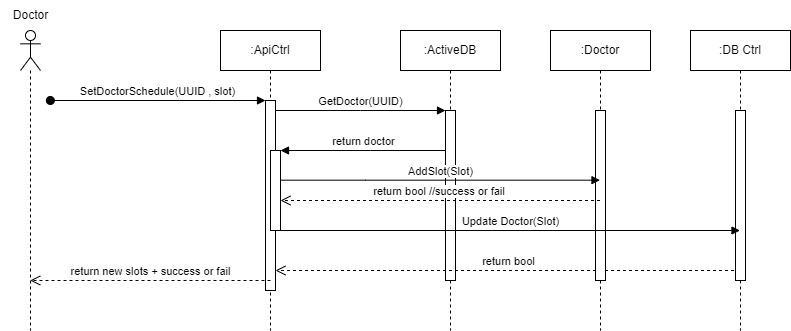

The diagram above was exported from draw.io. Its source (the exported page's mxGraphModel, read from the mxfile embedded in the PNG):
<mxGraphModel dx="1032" dy="462" grid="1" gridSize="10" guides="1" tooltips="1" connect="1" arrows="1" fold="1" page="1" pageScale="1" pageWidth="850" pageHeight="1100" math="0" shadow="0">
  <root>
    <mxCell id="0" />
    <mxCell id="1" parent="0" />
    <mxCell id="aM9ryv3xv72pqoxQDRHE-1" value=":ApiCtrl" style="shape=umlLifeline;perimeter=lifelinePerimeter;whiteSpace=wrap;html=1;container=0;dropTarget=0;collapsible=0;recursiveResize=0;outlineConnect=0;portConstraint=eastwest;newEdgeStyle={&quot;edgeStyle&quot;:&quot;elbowEdgeStyle&quot;,&quot;elbow&quot;:&quot;vertical&quot;,&quot;curved&quot;:0,&quot;rounded&quot;:0};" parent="1" vertex="1">
      <mxGeometry x="250" y="120" width="100" height="300" as="geometry" />
    </mxCell>
    <mxCell id="aM9ryv3xv72pqoxQDRHE-2" value="" style="html=1;points=[];perimeter=orthogonalPerimeter;outlineConnect=0;targetShapes=umlLifeline;portConstraint=eastwest;newEdgeStyle={&quot;edgeStyle&quot;:&quot;elbowEdgeStyle&quot;,&quot;elbow&quot;:&quot;vertical&quot;,&quot;curved&quot;:0,&quot;rounded&quot;:0};" parent="aM9ryv3xv72pqoxQDRHE-1" vertex="1">
      <mxGeometry x="45" y="70" width="10" height="190" as="geometry" />
    </mxCell>
    <mxCell id="aM9ryv3xv72pqoxQDRHE-3" value="SetDoctorSchedule(UUID , slot)" style="html=1;verticalAlign=bottom;startArrow=oval;endArrow=block;startSize=8;edgeStyle=elbowEdgeStyle;elbow=vertical;curved=0;rounded=0;" parent="aM9ryv3xv72pqoxQDRHE-1" target="aM9ryv3xv72pqoxQDRHE-2" edge="1">
      <mxGeometry relative="1" as="geometry">
        <mxPoint x="-170.1481458875868" y="70" as="sourcePoint" />
      </mxGeometry>
    </mxCell>
    <mxCell id="aM9ryv3xv72pqoxQDRHE-4" value="" style="html=1;points=[];perimeter=orthogonalPerimeter;outlineConnect=0;targetShapes=umlLifeline;portConstraint=eastwest;newEdgeStyle={&quot;edgeStyle&quot;:&quot;elbowEdgeStyle&quot;,&quot;elbow&quot;:&quot;vertical&quot;,&quot;curved&quot;:0,&quot;rounded&quot;:0};" parent="aM9ryv3xv72pqoxQDRHE-1" vertex="1">
      <mxGeometry x="50" y="120" width="10" height="80" as="geometry" />
    </mxCell>
    <mxCell id="aM9ryv3xv72pqoxQDRHE-5" value=":ActiveDB" style="shape=umlLifeline;perimeter=lifelinePerimeter;whiteSpace=wrap;html=1;container=0;dropTarget=0;collapsible=0;recursiveResize=0;outlineConnect=0;portConstraint=eastwest;newEdgeStyle={&quot;edgeStyle&quot;:&quot;elbowEdgeStyle&quot;,&quot;elbow&quot;:&quot;vertical&quot;,&quot;curved&quot;:0,&quot;rounded&quot;:0};" parent="1" vertex="1">
      <mxGeometry x="430" y="120" width="100" height="300" as="geometry" />
    </mxCell>
    <mxCell id="aM9ryv3xv72pqoxQDRHE-6" value="" style="html=1;points=[];perimeter=orthogonalPerimeter;outlineConnect=0;targetShapes=umlLifeline;portConstraint=eastwest;newEdgeStyle={&quot;edgeStyle&quot;:&quot;elbowEdgeStyle&quot;,&quot;elbow&quot;:&quot;vertical&quot;,&quot;curved&quot;:0,&quot;rounded&quot;:0};" parent="aM9ryv3xv72pqoxQDRHE-5" vertex="1">
      <mxGeometry x="45" y="80" width="10" height="170" as="geometry" />
    </mxCell>
    <mxCell id="aM9ryv3xv72pqoxQDRHE-7" value="GetDoctor(UUID)" style="html=1;verticalAlign=bottom;endArrow=block;edgeStyle=elbowEdgeStyle;elbow=vertical;curved=0;rounded=0;" parent="1" source="aM9ryv3xv72pqoxQDRHE-2" target="aM9ryv3xv72pqoxQDRHE-6" edge="1">
      <mxGeometry relative="1" as="geometry">
        <mxPoint x="405" y="210" as="sourcePoint" />
        <Array as="points">
          <mxPoint x="390" y="200" />
        </Array>
      </mxGeometry>
    </mxCell>
    <mxCell id="aM9ryv3xv72pqoxQDRHE-8" value="return bool" style="html=1;verticalAlign=bottom;endArrow=open;dashed=1;endSize=8;edgeStyle=elbowEdgeStyle;elbow=vertical;curved=0;rounded=0;" parent="1" source="ln1A3WXTOa9b_VOVzumd-15" target="aM9ryv3xv72pqoxQDRHE-2" edge="1">
      <mxGeometry relative="1" as="geometry">
        <mxPoint x="405" y="285" as="targetPoint" />
        <Array as="points">
          <mxPoint x="400" y="360" />
        </Array>
      </mxGeometry>
    </mxCell>
    <mxCell id="aM9ryv3xv72pqoxQDRHE-9" value="return doctor" style="html=1;verticalAlign=bottom;endArrow=block;edgeStyle=elbowEdgeStyle;elbow=vertical;curved=0;rounded=0;" parent="1" source="aM9ryv3xv72pqoxQDRHE-6" target="aM9ryv3xv72pqoxQDRHE-4" edge="1">
      <mxGeometry relative="1" as="geometry">
        <mxPoint x="385" y="240" as="sourcePoint" />
        <Array as="points">
          <mxPoint x="400" y="240" />
        </Array>
      </mxGeometry>
    </mxCell>
    <mxCell id="ln1A3WXTOa9b_VOVzumd-1" value="" style="shape=umlLifeline;perimeter=lifelinePerimeter;whiteSpace=wrap;html=1;container=1;dropTarget=0;collapsible=0;recursiveResize=0;outlineConnect=0;portConstraint=eastwest;newEdgeStyle={&quot;curved&quot;:0,&quot;rounded&quot;:0};participant=umlActor;" vertex="1" parent="1">
      <mxGeometry x="50" y="120" width="20" height="300" as="geometry" />
    </mxCell>
    <mxCell id="ln1A3WXTOa9b_VOVzumd-2" value="Doctor" style="text;html=1;align=center;verticalAlign=middle;resizable=0;points=[];autosize=1;strokeColor=none;fillColor=none;" vertex="1" parent="1">
      <mxGeometry x="30" y="90" width="60" height="30" as="geometry" />
    </mxCell>
    <mxCell id="ln1A3WXTOa9b_VOVzumd-11" value=":Doctor" style="shape=umlLifeline;perimeter=lifelinePerimeter;whiteSpace=wrap;html=1;container=0;dropTarget=0;collapsible=0;recursiveResize=0;outlineConnect=0;portConstraint=eastwest;newEdgeStyle={&quot;edgeStyle&quot;:&quot;elbowEdgeStyle&quot;,&quot;elbow&quot;:&quot;vertical&quot;,&quot;curved&quot;:0,&quot;rounded&quot;:0};" vertex="1" parent="1">
      <mxGeometry x="580" y="120" width="100" height="300" as="geometry" />
    </mxCell>
    <mxCell id="ln1A3WXTOa9b_VOVzumd-12" value="" style="html=1;points=[];perimeter=orthogonalPerimeter;outlineConnect=0;targetShapes=umlLifeline;portConstraint=eastwest;newEdgeStyle={&quot;edgeStyle&quot;:&quot;elbowEdgeStyle&quot;,&quot;elbow&quot;:&quot;vertical&quot;,&quot;curved&quot;:0,&quot;rounded&quot;:0};" vertex="1" parent="ln1A3WXTOa9b_VOVzumd-11">
      <mxGeometry x="45" y="80" width="10" height="170" as="geometry" />
    </mxCell>
    <mxCell id="ln1A3WXTOa9b_VOVzumd-13" value="AddSlot(Slot)" style="html=1;verticalAlign=bottom;endArrow=block;edgeStyle=elbowEdgeStyle;elbow=vertical;curved=0;rounded=0;" edge="1" parent="1" target="ln1A3WXTOa9b_VOVzumd-11">
      <mxGeometry relative="1" as="geometry">
        <mxPoint x="310" y="269.68" as="sourcePoint" />
        <Array as="points">
          <mxPoint x="395" y="269.68" />
        </Array>
        <mxPoint x="480" y="269.68" as="targetPoint" />
      </mxGeometry>
    </mxCell>
    <mxCell id="ln1A3WXTOa9b_VOVzumd-14" value="return bool //success or fail&amp;nbsp;" style="html=1;verticalAlign=bottom;endArrow=open;dashed=1;endSize=8;edgeStyle=elbowEdgeStyle;elbow=vertical;curved=0;rounded=0;" edge="1" parent="1" source="ln1A3WXTOa9b_VOVzumd-11">
      <mxGeometry relative="1" as="geometry">
        <mxPoint x="310" y="290" as="targetPoint" />
        <Array as="points">
          <mxPoint x="535" y="290" />
        </Array>
        <mxPoint x="610" y="290" as="sourcePoint" />
      </mxGeometry>
    </mxCell>
    <mxCell id="ln1A3WXTOa9b_VOVzumd-15" value=":DB Ctrl" style="shape=umlLifeline;perimeter=lifelinePerimeter;whiteSpace=wrap;html=1;container=0;dropTarget=0;collapsible=0;recursiveResize=0;outlineConnect=0;portConstraint=eastwest;newEdgeStyle={&quot;edgeStyle&quot;:&quot;elbowEdgeStyle&quot;,&quot;elbow&quot;:&quot;vertical&quot;,&quot;curved&quot;:0,&quot;rounded&quot;:0};" vertex="1" parent="1">
      <mxGeometry x="720" y="120" width="100" height="300" as="geometry" />
    </mxCell>
    <mxCell id="ln1A3WXTOa9b_VOVzumd-16" value="" style="html=1;points=[];perimeter=orthogonalPerimeter;outlineConnect=0;targetShapes=umlLifeline;portConstraint=eastwest;newEdgeStyle={&quot;edgeStyle&quot;:&quot;elbowEdgeStyle&quot;,&quot;elbow&quot;:&quot;vertical&quot;,&quot;curved&quot;:0,&quot;rounded&quot;:0};" vertex="1" parent="ln1A3WXTOa9b_VOVzumd-15">
      <mxGeometry x="45" y="80" width="10" height="170" as="geometry" />
    </mxCell>
    <mxCell id="ln1A3WXTOa9b_VOVzumd-17" value="Update Doctor(Slot)" style="html=1;verticalAlign=bottom;endArrow=block;edgeStyle=elbowEdgeStyle;elbow=vertical;curved=0;rounded=0;" edge="1" parent="1" target="ln1A3WXTOa9b_VOVzumd-15">
      <mxGeometry relative="1" as="geometry">
        <mxPoint x="310" y="320" as="sourcePoint" />
        <Array as="points">
          <mxPoint x="750" y="320" />
        </Array>
        <mxPoint x="630" y="320.32" as="targetPoint" />
      </mxGeometry>
    </mxCell>
    <mxCell id="ln1A3WXTOa9b_VOVzumd-18" value="return new slots + success or fail" style="html=1;verticalAlign=bottom;endArrow=open;dashed=1;endSize=8;edgeStyle=elbowEdgeStyle;elbow=vertical;curved=0;rounded=0;" edge="1" parent="1" target="ln1A3WXTOa9b_VOVzumd-1">
      <mxGeometry x="-0.0002" relative="1" as="geometry">
        <mxPoint x="160" y="370" as="targetPoint" />
        <Array as="points">
          <mxPoint x="255" y="370" />
        </Array>
        <mxPoint x="300" y="370" as="sourcePoint" />
        <mxPoint as="offset" />
      </mxGeometry>
    </mxCell>
  </root>
</mxGraphModel>